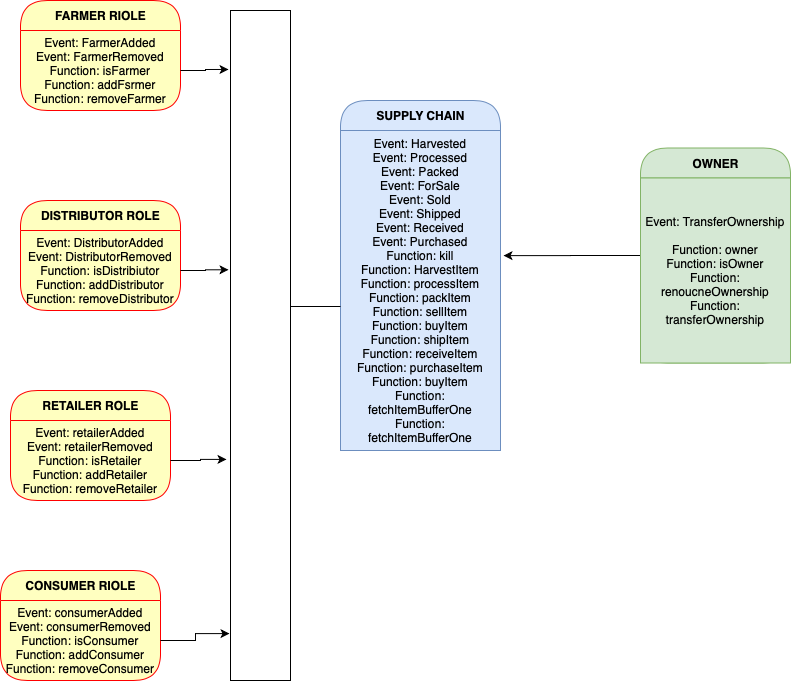

The diagram above was exported from draw.io. Its source (the exported page's mxGraphModel, read from the mxfile embedded in the PNG):
<mxGraphModel dx="1186" dy="812" grid="1" gridSize="10" guides="1" tooltips="1" connect="1" arrows="1" fold="1" page="1" pageScale="1" pageWidth="850" pageHeight="1100" math="0" shadow="0">
  <root>
    <mxCell id="0" />
    <mxCell id="1" parent="0" />
    <mxCell id="5QIV502EPcEn8mljvvIz-3" value="FARMER RIOLE" style="swimlane;html=1;fontStyle=1;align=center;verticalAlign=middle;childLayout=stackLayout;horizontal=1;startSize=30;horizontalStack=0;resizeParent=0;resizeLast=1;container=0;fontColor=#000000;collapsible=0;rounded=1;arcSize=30;strokeColor=#ff0000;fillColor=#ffffc0;swimlaneFillColor=#ffffc0;dropTarget=0;" parent="1" vertex="1">
      <mxGeometry x="60" y="170" width="160" height="110" as="geometry" />
    </mxCell>
    <mxCell id="5QIV502EPcEn8mljvvIz-4" value="Event: FarmerAdded&lt;br&gt;Event: FarmerRemoved&lt;br&gt;Function: isFarmer&lt;br&gt;Function: addFsrmer&lt;br&gt;Function: removeFarmer&lt;br&gt;" style="text;html=1;strokeColor=none;fillColor=none;align=center;verticalAlign=middle;spacingLeft=4;spacingRight=4;whiteSpace=wrap;overflow=hidden;rotatable=0;fontColor=#000000;" parent="5QIV502EPcEn8mljvvIz-3" vertex="1">
      <mxGeometry y="30" width="160" height="80" as="geometry" />
    </mxCell>
    <mxCell id="5QIV502EPcEn8mljvvIz-7" value="DISTRIBUTOR ROLE" style="swimlane;html=1;fontStyle=1;align=center;verticalAlign=middle;childLayout=stackLayout;horizontal=1;startSize=30;horizontalStack=0;resizeParent=0;resizeLast=1;container=0;fontColor=#000000;collapsible=0;rounded=1;arcSize=30;strokeColor=#ff0000;fillColor=#ffffc0;swimlaneFillColor=#ffffc0;dropTarget=0;" parent="1" vertex="1">
      <mxGeometry x="60" y="370" width="160" height="110" as="geometry" />
    </mxCell>
    <mxCell id="5QIV502EPcEn8mljvvIz-8" value="Event: DistributorAdded&lt;br&gt;Event: DistributorRemoved&lt;br&gt;Function: isDistribiutor&lt;br&gt;Function: addDistributor&lt;br&gt;Function: removeDistributor" style="text;html=1;strokeColor=none;fillColor=none;align=center;verticalAlign=middle;spacingLeft=4;spacingRight=4;whiteSpace=wrap;overflow=hidden;rotatable=0;fontColor=#000000;" parent="5QIV502EPcEn8mljvvIz-7" vertex="1">
      <mxGeometry y="30" width="160" height="80" as="geometry" />
    </mxCell>
    <mxCell id="5QIV502EPcEn8mljvvIz-9" value="RETAILER ROLE" style="swimlane;html=1;fontStyle=1;align=center;verticalAlign=middle;childLayout=stackLayout;horizontal=1;startSize=30;horizontalStack=0;resizeParent=0;resizeLast=1;container=0;fontColor=#000000;collapsible=0;rounded=1;arcSize=30;strokeColor=#ff0000;fillColor=#ffffc0;swimlaneFillColor=#ffffc0;dropTarget=0;" parent="1" vertex="1">
      <mxGeometry x="50" y="560" width="160" height="110" as="geometry" />
    </mxCell>
    <mxCell id="5QIV502EPcEn8mljvvIz-10" value="Event: retailerAdded&lt;br&gt;Event: retailerRemoved&lt;br&gt;Function: isRetailer&lt;br&gt;Function: addRetailer&lt;br&gt;Function: removeRetailer" style="text;html=1;strokeColor=none;fillColor=none;align=center;verticalAlign=middle;spacingLeft=4;spacingRight=4;whiteSpace=wrap;overflow=hidden;rotatable=0;fontColor=#000000;" parent="5QIV502EPcEn8mljvvIz-9" vertex="1">
      <mxGeometry y="30" width="160" height="80" as="geometry" />
    </mxCell>
    <mxCell id="5QIV502EPcEn8mljvvIz-11" value="CONSUMER RIOLE" style="swimlane;html=1;fontStyle=1;align=center;verticalAlign=middle;childLayout=stackLayout;horizontal=1;startSize=30;horizontalStack=0;resizeParent=0;resizeLast=1;container=0;fontColor=#000000;collapsible=0;rounded=1;arcSize=30;strokeColor=#ff0000;fillColor=#ffffc0;swimlaneFillColor=#ffffc0;dropTarget=0;" parent="1" vertex="1">
      <mxGeometry x="40" y="740" width="160" height="110" as="geometry" />
    </mxCell>
    <mxCell id="5QIV502EPcEn8mljvvIz-12" value="Event: consumerAdded&lt;br&gt;Event: consumerRemoved&lt;br&gt;Function: isConsumer&lt;br&gt;Function: addConsumer&lt;br&gt;Function: removeConsumer" style="text;html=1;strokeColor=none;fillColor=none;align=center;verticalAlign=middle;spacingLeft=4;spacingRight=4;whiteSpace=wrap;overflow=hidden;rotatable=0;fontColor=#000000;" parent="5QIV502EPcEn8mljvvIz-11" vertex="1">
      <mxGeometry y="30" width="160" height="80" as="geometry" />
    </mxCell>
    <mxCell id="5QIV502EPcEn8mljvvIz-13" value="SUPPLY CHAIN" style="swimlane;html=1;fontStyle=1;align=center;verticalAlign=middle;childLayout=stackLayout;horizontal=1;startSize=30;horizontalStack=0;resizeParent=0;resizeLast=1;container=0;collapsible=0;rounded=1;arcSize=30;strokeColor=#6c8ebf;fillColor=#dae8fc;swimlaneFillColor=#ffffc0;dropTarget=0;" parent="1" vertex="1">
      <mxGeometry x="380" y="270" width="160" height="350" as="geometry" />
    </mxCell>
    <mxCell id="5QIV502EPcEn8mljvvIz-14" value="Event: Harvested&lt;br&gt;Event: Processed&lt;br&gt;Event: Packed&lt;br&gt;Event: ForSale&lt;br&gt;Event: Sold&lt;br&gt;Event: Shipped&lt;br&gt;Event: Received&lt;br&gt;Event: Purchased&lt;br&gt;Function: kill&lt;br&gt;Function: HarvestItem&lt;br&gt;Function: processItem&lt;br&gt;Function: packItem&lt;br&gt;Function: sellItem&lt;br&gt;Function: buyItem&lt;br&gt;Function: shipItem&lt;br&gt;Function: receiveItem&lt;br&gt;Function: purchaseItem&lt;br&gt;Function: buyItem&lt;br&gt;Function: fetchItemBufferOne&lt;br&gt;Function: fetchItemBufferOne&lt;br&gt;" style="text;html=1;strokeColor=#6c8ebf;fillColor=#dae8fc;align=center;verticalAlign=middle;spacingLeft=4;spacingRight=4;whiteSpace=wrap;overflow=hidden;rotatable=0;" parent="5QIV502EPcEn8mljvvIz-13" vertex="1">
      <mxGeometry y="30" width="160" height="320" as="geometry" />
    </mxCell>
    <mxCell id="5QIV502EPcEn8mljvvIz-17" style="edgeStyle=orthogonalEdgeStyle;rounded=0;orthogonalLoop=1;jettySize=auto;html=1;entryX=1.019;entryY=0.391;entryDx=0;entryDy=0;entryPerimeter=0;" parent="1" source="5QIV502EPcEn8mljvvIz-15" target="5QIV502EPcEn8mljvvIz-14" edge="1">
      <mxGeometry relative="1" as="geometry" />
    </mxCell>
    <mxCell id="5QIV502EPcEn8mljvvIz-15" value="OWNER" style="swimlane;html=1;fontStyle=1;align=center;verticalAlign=middle;childLayout=stackLayout;horizontal=1;startSize=30;horizontalStack=0;resizeParent=0;resizeLast=1;container=0;collapsible=0;rounded=1;arcSize=30;strokeColor=#82b366;fillColor=#d5e8d4;swimlaneFillColor=#ffffc0;dropTarget=0;" parent="1" vertex="1">
      <mxGeometry x="680" y="317.5" width="150" height="215" as="geometry" />
    </mxCell>
    <mxCell id="5QIV502EPcEn8mljvvIz-16" value="Event: TransferOwnership&lt;br&gt;&lt;br&gt;Function: owner&lt;br&gt;Function: isOwner&lt;br&gt;Function: renoucneOwnership&lt;br&gt;Function: transferOwnership&lt;br&gt;" style="text;html=1;strokeColor=#82b366;fillColor=#d5e8d4;align=center;verticalAlign=middle;spacingLeft=4;spacingRight=4;whiteSpace=wrap;overflow=hidden;rotatable=0;" parent="5QIV502EPcEn8mljvvIz-15" vertex="1">
      <mxGeometry y="30" width="150" height="185" as="geometry" />
    </mxCell>
    <mxCell id="5QIV502EPcEn8mljvvIz-19" value="" style="line;strokeWidth=1;fillColor=none;align=left;verticalAlign=middle;spacingTop=-1;spacingLeft=3;spacingRight=3;rotatable=0;labelPosition=right;points=[];portConstraint=eastwest;" parent="1" vertex="1">
      <mxGeometry x="310" y="472" width="70" height="8" as="geometry" />
    </mxCell>
    <mxCell id="5QIV502EPcEn8mljvvIz-21" value="" style="html=1;points=[];perimeter=orthogonalPerimeter;" parent="1" vertex="1">
      <mxGeometry x="270" y="180" width="60" height="670" as="geometry" />
    </mxCell>
    <mxCell id="5QIV502EPcEn8mljvvIz-22" style="edgeStyle=orthogonalEdgeStyle;rounded=0;orthogonalLoop=1;jettySize=auto;html=1;entryX=-0.033;entryY=0.088;entryDx=0;entryDy=0;entryPerimeter=0;" parent="1" source="5QIV502EPcEn8mljvvIz-4" target="5QIV502EPcEn8mljvvIz-21" edge="1">
      <mxGeometry relative="1" as="geometry" />
    </mxCell>
    <mxCell id="5QIV502EPcEn8mljvvIz-23" style="edgeStyle=orthogonalEdgeStyle;rounded=0;orthogonalLoop=1;jettySize=auto;html=1;entryX=-0.033;entryY=0.387;entryDx=0;entryDy=0;entryPerimeter=0;" parent="1" source="5QIV502EPcEn8mljvvIz-8" target="5QIV502EPcEn8mljvvIz-21" edge="1">
      <mxGeometry relative="1" as="geometry" />
    </mxCell>
    <mxCell id="5QIV502EPcEn8mljvvIz-24" style="edgeStyle=orthogonalEdgeStyle;rounded=0;orthogonalLoop=1;jettySize=auto;html=1;entryX=-0.067;entryY=0.67;entryDx=0;entryDy=0;entryPerimeter=0;" parent="1" source="5QIV502EPcEn8mljvvIz-10" target="5QIV502EPcEn8mljvvIz-21" edge="1">
      <mxGeometry relative="1" as="geometry" />
    </mxCell>
    <mxCell id="5QIV502EPcEn8mljvvIz-25" style="edgeStyle=orthogonalEdgeStyle;rounded=0;orthogonalLoop=1;jettySize=auto;html=1;entryX=-0.017;entryY=0.93;entryDx=0;entryDy=0;entryPerimeter=0;" parent="1" source="5QIV502EPcEn8mljvvIz-12" target="5QIV502EPcEn8mljvvIz-21" edge="1">
      <mxGeometry relative="1" as="geometry" />
    </mxCell>
  </root>
</mxGraphModel>